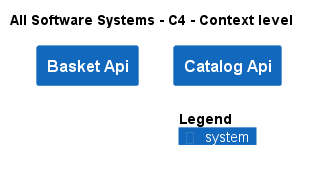

The diagram above was rendered by PlantUML. Its source (embedded in the PNG):
@startuml
!include .c4s\C4_Context.puml

AddElementTag("c4interflow:lifecycle:new", $bgColor=green, $fontColor=#ffffff, $borderColor=green, $shadowing="False")
AddElementTag("c4interflow:lifecycle:changed", $bgColor=orange, $fontColor=#ffffff, $borderColor=orange, $shadowing="False")
AddElementTag("c4interflow:lifecycle:removed", $bgColor=red, $fontColor=#ffffff, $borderColor=red, $shadowing="False")

AddRelTag("c4interflow:lifecycle:new", $textColor=green, $lineColor=green)
AddRelTag("c4interflow:lifecycle:changed", $textColor=orange, $lineColor=orange)
AddRelTag("c4interflow:lifecycle:removed", $textColor=red, $lineColor=red)

SHOW_PERSON_PORTRAIT()
LAYOUT_TOP_DOWN()

skinparam linetype polyline

title All Software Systems - C4 - Context level

System(dotnet.eShop.Architecture.SoftwareSystems.BasketApi, "Basket Api", "")
System(dotnet.eShop.Architecture.SoftwareSystems.CatalogApi, "Catalog Api", "")



SHOW_LEGEND()
@enduml